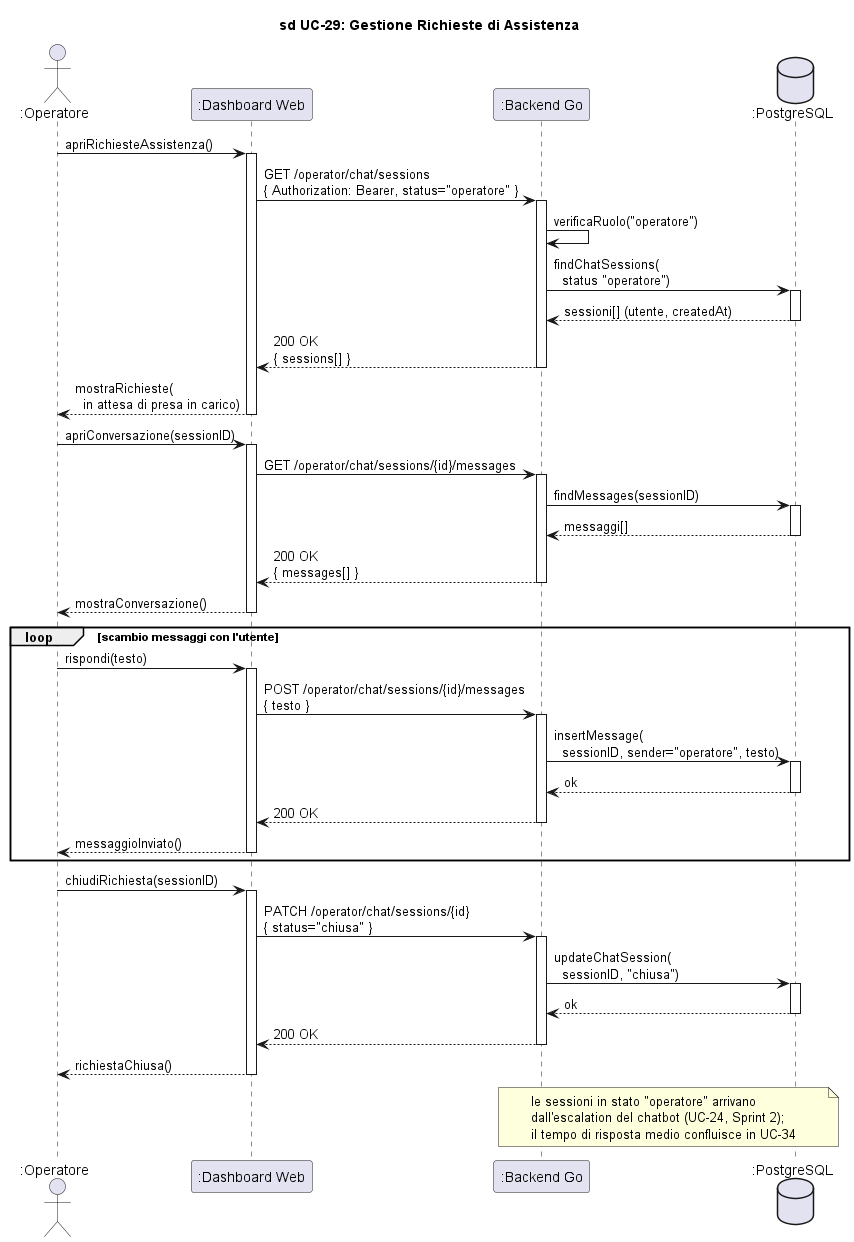

The diagram above was rendered by PlantUML. Its source (embedded in the PNG):
@startuml sd_UC29_RichiesteAssistenza

title sd UC-29: Gestione Richieste di Assistenza

skinparam hyperlinkColor black
skinparam hyperlinkUnderline false

actor ":Operatore" as Operatore
participant ":Dashboard Web" as Dash
participant ":Backend Go" as Backend
database ":PostgreSQL" as DB

Operatore -> Dash : apriRichiesteAssistenza()
activate Dash

Dash -> Backend : GET /operator/chat/sessions\n{ Authorization: Bearer, status="operatore" }
activate Backend
Backend -> Backend : verificaRuolo("operatore")
Backend -> DB : findChatSessions(\n  status "operatore")
activate DB
DB --> Backend : sessioni[] (utente, createdAt)
deactivate DB
Backend --> Dash : 200 OK\n{ sessions[] }
deactivate Backend
Dash --> Operatore : mostraRichieste(\n  in attesa di presa in carico)
deactivate Dash

Operatore -> Dash : apriConversazione(sessionID)
activate Dash
Dash -> Backend : GET /operator/chat/sessions/{id}/messages
activate Backend
Backend -> DB : findMessages(sessionID)
activate DB
DB --> Backend : messaggi[]
deactivate DB
Backend --> Dash : 200 OK\n{ messages[] }
deactivate Backend
Dash --> Operatore : mostraConversazione()
deactivate Dash

loop scambio messaggi con l'utente
    Operatore -> Dash : rispondi(testo)
    activate Dash
    Dash -> Backend : POST /operator/chat/sessions/{id}/messages\n{ testo }
    activate Backend
    Backend -> DB : insertMessage(\n  sessionID, sender="operatore", testo)
    activate DB
    DB --> Backend : ok
    deactivate DB
    Backend --> Dash : 200 OK
    deactivate Backend
    Dash --> Operatore : messaggioInviato()
    deactivate Dash
end

Operatore -> Dash : chiudiRichiesta(sessionID)
activate Dash
Dash -> Backend : PATCH /operator/chat/sessions/{id}\n{ status="chiusa" }
activate Backend
Backend -> DB : updateChatSession(\n  sessionID, "chiusa")
activate DB
DB --> Backend : ok
deactivate DB
Backend --> Dash : 200 OK
deactivate Backend
Dash --> Operatore : richiestaChiusa()
deactivate Dash

note over Backend, DB : le sessioni in stato "operatore" arrivano\ndall'escalation del chatbot (UC-24, Sprint 2);\nil tempo di risposta medio confluisce in UC-34

@enduml